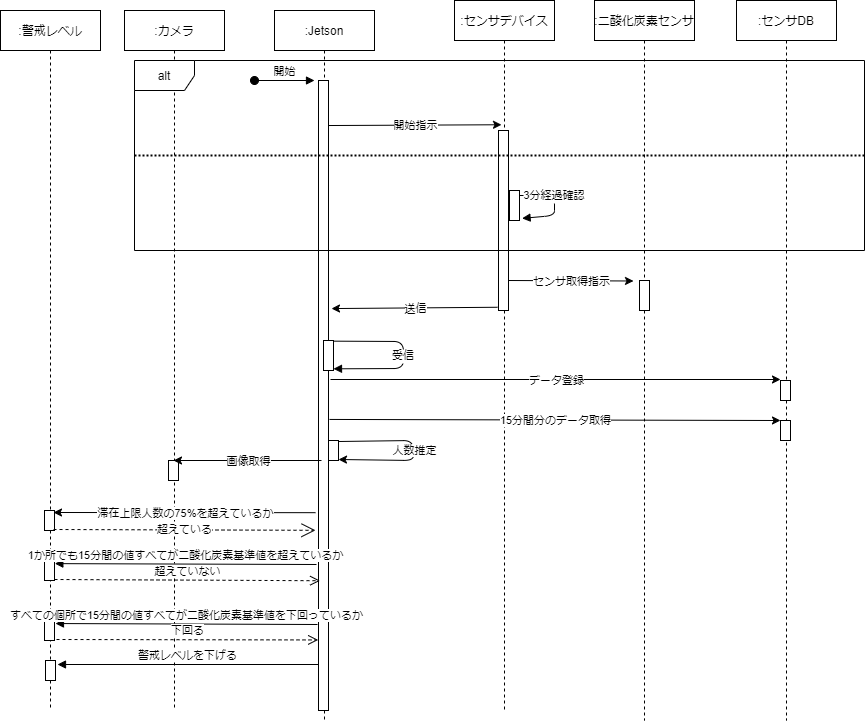

The diagram above was exported from draw.io. Its source (the exported page's mxGraphModel, read from the mxfile embedded in the PNG):
<mxGraphModel dx="1936" dy="806" grid="1" gridSize="10" guides="1" tooltips="1" connect="1" arrows="1" fold="1" page="1" pageScale="1" pageWidth="850" pageHeight="1100" math="0" shadow="0">
  <root>
    <mxCell id="0" />
    <mxCell id="1" parent="0" />
    <mxCell id="3nuBFxr9cyL0pnOWT2aG-1" value=":Jetson" style="shape=umlLifeline;perimeter=lifelinePerimeter;container=1;collapsible=0;recursiveResize=0;rounded=0;shadow=0;strokeWidth=1;" parent="1" vertex="1">
      <mxGeometry x="120" y="30" width="100" height="710" as="geometry" />
    </mxCell>
    <mxCell id="AhtBlWaf9p8fjaVPQD88-24" value="" style="points=[];perimeter=orthogonalPerimeter;rounded=0;shadow=0;strokeWidth=1;" parent="3nuBFxr9cyL0pnOWT2aG-1" vertex="1">
      <mxGeometry x="54" y="430" width="10" height="20" as="geometry" />
    </mxCell>
    <mxCell id="AhtBlWaf9p8fjaVPQD88-25" value="" style="endArrow=classic;html=1;exitX=1;exitY=0.05;exitDx=0;exitDy=0;exitPerimeter=0;entryX=1;entryY=0.95;entryDx=0;entryDy=0;entryPerimeter=0;" parent="3nuBFxr9cyL0pnOWT2aG-1" source="AhtBlWaf9p8fjaVPQD88-24" target="AhtBlWaf9p8fjaVPQD88-24" edge="1">
      <mxGeometry relative="1" as="geometry">
        <mxPoint x="-91" y="490" as="sourcePoint" />
        <mxPoint x="61" y="460" as="targetPoint" />
        <Array as="points">
          <mxPoint x="139" y="430" />
          <mxPoint x="139" y="450" />
        </Array>
      </mxGeometry>
    </mxCell>
    <mxCell id="AhtBlWaf9p8fjaVPQD88-26" value="人数推定" style="edgeLabel;resizable=0;html=1;align=center;verticalAlign=middle;" parent="AhtBlWaf9p8fjaVPQD88-25" connectable="0" vertex="1">
      <mxGeometry relative="1" as="geometry" />
    </mxCell>
    <mxCell id="a3sav8fHYCB6RavpXzRW-1" value="" style="points=[];perimeter=orthogonalPerimeter;rounded=0;shadow=0;strokeWidth=1;" parent="3nuBFxr9cyL0pnOWT2aG-1" vertex="1">
      <mxGeometry x="44" y="70" width="10" height="630" as="geometry" />
    </mxCell>
    <mxCell id="AhtBlWaf9p8fjaVPQD88-15" value="" style="points=[];perimeter=orthogonalPerimeter;rounded=0;shadow=0;strokeWidth=1;" parent="3nuBFxr9cyL0pnOWT2aG-1" vertex="1">
      <mxGeometry x="49" y="330" width="10" height="30" as="geometry" />
    </mxCell>
    <mxCell id="AhtBlWaf9p8fjaVPQD88-17" value="受信" style="verticalAlign=bottom;endArrow=block;shadow=0;strokeWidth=1;entryX=1;entryY=0.944;entryDx=0;entryDy=0;entryPerimeter=0;exitX=1.033;exitY=0.022;exitDx=0;exitDy=0;exitPerimeter=0;" parent="3nuBFxr9cyL0pnOWT2aG-1" source="AhtBlWaf9p8fjaVPQD88-15" target="AhtBlWaf9p8fjaVPQD88-15" edge="1">
      <mxGeometry x="0.1208" relative="1" as="geometry">
        <mxPoint x="129" y="390" as="sourcePoint" />
        <mxPoint x="131.57000000000005" y="412.8699999999999" as="targetPoint" />
        <Array as="points">
          <mxPoint x="129" y="331" />
          <mxPoint x="129" y="358" />
        </Array>
        <mxPoint as="offset" />
      </mxGeometry>
    </mxCell>
    <mxCell id="3nuBFxr9cyL0pnOWT2aG-5" value=":センサデバイス" style="shape=umlLifeline;perimeter=lifelinePerimeter;container=1;collapsible=0;recursiveResize=0;rounded=0;shadow=0;strokeWidth=1;" parent="1" vertex="1">
      <mxGeometry x="300" y="20" width="100" height="710" as="geometry" />
    </mxCell>
    <mxCell id="3nuBFxr9cyL0pnOWT2aG-6" value="" style="points=[];perimeter=orthogonalPerimeter;rounded=0;shadow=0;strokeWidth=1;" parent="3nuBFxr9cyL0pnOWT2aG-5" vertex="1">
      <mxGeometry x="44" y="130" width="10" height="180" as="geometry" />
    </mxCell>
    <mxCell id="3nuBFxr9cyL0pnOWT2aG-2" value="" style="points=[];perimeter=orthogonalPerimeter;rounded=0;shadow=0;strokeWidth=1;" parent="3nuBFxr9cyL0pnOWT2aG-5" vertex="1">
      <mxGeometry x="55" y="190" width="10" height="30" as="geometry" />
    </mxCell>
    <mxCell id="3nuBFxr9cyL0pnOWT2aG-8" value="3分経過確認" style="verticalAlign=bottom;endArrow=block;shadow=0;strokeWidth=1;entryX=1.257;entryY=0.929;entryDx=0;entryDy=0;entryPerimeter=0;" parent="3nuBFxr9cyL0pnOWT2aG-5" source="3nuBFxr9cyL0pnOWT2aG-2" target="3nuBFxr9cyL0pnOWT2aG-2" edge="1">
      <mxGeometry relative="1" as="geometry">
        <mxPoint x="155" y="200" as="sourcePoint" />
        <mxPoint x="120" y="205" as="targetPoint" />
        <Array as="points">
          <mxPoint x="100" y="205" />
        </Array>
      </mxGeometry>
    </mxCell>
    <mxCell id="AhtBlWaf9p8fjaVPQD88-3" value=":二酸化炭素センサ" style="shape=umlLifeline;perimeter=lifelinePerimeter;container=1;collapsible=0;recursiveResize=0;rounded=0;shadow=0;strokeWidth=1;" parent="1" vertex="1">
      <mxGeometry x="440" y="20" width="100" height="720" as="geometry" />
    </mxCell>
    <mxCell id="AhtBlWaf9p8fjaVPQD88-4" value="" style="points=[];perimeter=orthogonalPerimeter;rounded=0;shadow=0;strokeWidth=1;" parent="AhtBlWaf9p8fjaVPQD88-3" vertex="1">
      <mxGeometry x="45" y="280" width="10" height="30" as="geometry" />
    </mxCell>
    <mxCell id="AhtBlWaf9p8fjaVPQD88-7" value="" style="endArrow=classic;html=1;" parent="1" edge="1">
      <mxGeometry relative="1" as="geometry">
        <mxPoint x="354" y="300" as="sourcePoint" />
        <mxPoint x="479" y="300.5" as="targetPoint" />
      </mxGeometry>
    </mxCell>
    <mxCell id="AhtBlWaf9p8fjaVPQD88-8" value="センサ取得指示" style="edgeLabel;resizable=0;html=1;align=center;verticalAlign=middle;" parent="AhtBlWaf9p8fjaVPQD88-7" connectable="0" vertex="1">
      <mxGeometry relative="1" as="geometry" />
    </mxCell>
    <mxCell id="AhtBlWaf9p8fjaVPQD88-13" value="" style="endArrow=classic;html=1;exitX=-0.1;exitY=0.982;exitDx=0;exitDy=0;exitPerimeter=0;entryX=1.3;entryY=0.362;entryDx=0;entryDy=0;entryPerimeter=0;" parent="1" source="3nuBFxr9cyL0pnOWT2aG-6" target="a3sav8fHYCB6RavpXzRW-1" edge="1">
      <mxGeometry relative="1" as="geometry">
        <mxPoint x="229" y="480" as="sourcePoint" />
        <mxPoint x="189" y="388" as="targetPoint" />
      </mxGeometry>
    </mxCell>
    <mxCell id="AhtBlWaf9p8fjaVPQD88-14" value="送信" style="edgeLabel;resizable=0;html=1;align=center;verticalAlign=middle;" parent="AhtBlWaf9p8fjaVPQD88-13" connectable="0" vertex="1">
      <mxGeometry relative="1" as="geometry" />
    </mxCell>
    <mxCell id="AhtBlWaf9p8fjaVPQD88-18" value=":カメラ" style="shape=umlLifeline;perimeter=lifelinePerimeter;container=1;collapsible=0;recursiveResize=0;rounded=0;shadow=0;strokeWidth=1;" parent="1" vertex="1">
      <mxGeometry x="-30" y="30" width="100" height="700" as="geometry" />
    </mxCell>
    <mxCell id="AhtBlWaf9p8fjaVPQD88-19" value="" style="points=[];perimeter=orthogonalPerimeter;rounded=0;shadow=0;strokeWidth=1;" parent="AhtBlWaf9p8fjaVPQD88-18" vertex="1">
      <mxGeometry x="44" y="450" width="10" height="20" as="geometry" />
    </mxCell>
    <mxCell id="AhtBlWaf9p8fjaVPQD88-22" value="" style="endArrow=classic;html=1;" parent="1" edge="1">
      <mxGeometry relative="1" as="geometry">
        <mxPoint x="167" y="480" as="sourcePoint" />
        <mxPoint x="19" y="480" as="targetPoint" />
      </mxGeometry>
    </mxCell>
    <mxCell id="AhtBlWaf9p8fjaVPQD88-23" value="画像取得" style="edgeLabel;resizable=0;html=1;align=center;verticalAlign=middle;" parent="AhtBlWaf9p8fjaVPQD88-22" connectable="0" vertex="1">
      <mxGeometry relative="1" as="geometry" />
    </mxCell>
    <mxCell id="AhtBlWaf9p8fjaVPQD88-27" value=":警戒レベル" style="shape=umlLifeline;perimeter=lifelinePerimeter;container=1;collapsible=0;recursiveResize=0;rounded=0;shadow=0;strokeWidth=1;" parent="1" vertex="1">
      <mxGeometry x="-154" y="30" width="100" height="700" as="geometry" />
    </mxCell>
    <mxCell id="AhtBlWaf9p8fjaVPQD88-28" value="" style="points=[];perimeter=orthogonalPerimeter;rounded=0;shadow=0;strokeWidth=1;" parent="AhtBlWaf9p8fjaVPQD88-27" vertex="1">
      <mxGeometry x="44" y="500" width="10" height="20" as="geometry" />
    </mxCell>
    <mxCell id="izW-ySft15oDVku4Pswn-2" value="" style="points=[];perimeter=orthogonalPerimeter;rounded=0;shadow=0;strokeWidth=1;" parent="AhtBlWaf9p8fjaVPQD88-27" vertex="1">
      <mxGeometry x="44" y="550" width="10" height="20" as="geometry" />
    </mxCell>
    <mxCell id="izW-ySft15oDVku4Pswn-4" value="" style="points=[];perimeter=orthogonalPerimeter;rounded=0;shadow=0;strokeWidth=1;" parent="AhtBlWaf9p8fjaVPQD88-27" vertex="1">
      <mxGeometry x="45" y="650" width="10" height="20" as="geometry" />
    </mxCell>
    <mxCell id="izW-ySft15oDVku4Pswn-3" value="" style="points=[];perimeter=orthogonalPerimeter;rounded=0;shadow=0;strokeWidth=1;" parent="AhtBlWaf9p8fjaVPQD88-27" vertex="1">
      <mxGeometry x="44" y="610" width="10" height="20" as="geometry" />
    </mxCell>
    <mxCell id="AhtBlWaf9p8fjaVPQD88-30" value="" style="endArrow=classic;html=1;exitX=-0.3;exitY=0.686;exitDx=0;exitDy=0;exitPerimeter=0;entryX=0.9;entryY=0.1;entryDx=0;entryDy=0;entryPerimeter=0;" parent="1" edge="1" target="AhtBlWaf9p8fjaVPQD88-28" source="a3sav8fHYCB6RavpXzRW-1">
      <mxGeometry relative="1" as="geometry">
        <mxPoint x="166" y="550.26" as="sourcePoint" />
        <mxPoint x="-104" y="549.8" as="targetPoint" />
      </mxGeometry>
    </mxCell>
    <mxCell id="AhtBlWaf9p8fjaVPQD88-31" value="滞在上限人数の75%を超えているか" style="edgeLabel;resizable=0;html=1;align=center;verticalAlign=middle;" parent="AhtBlWaf9p8fjaVPQD88-30" connectable="0" vertex="1">
      <mxGeometry relative="1" as="geometry" />
    </mxCell>
    <mxCell id="AhtBlWaf9p8fjaVPQD88-32" value="超えている" style="endArrow=open;endSize=12;dashed=1;html=1;exitX=0.9;exitY=0.95;exitDx=0;exitDy=0;exitPerimeter=0;entryX=-0.3;entryY=0.714;entryDx=0;entryDy=0;entryPerimeter=0;" parent="1" target="a3sav8fHYCB6RavpXzRW-1" edge="1" source="AhtBlWaf9p8fjaVPQD88-28">
      <mxGeometry width="160" relative="1" as="geometry">
        <mxPoint x="270" y="670" as="sourcePoint" />
        <mxPoint x="230" y="532" as="targetPoint" />
      </mxGeometry>
    </mxCell>
    <mxCell id="AhtBlWaf9p8fjaVPQD88-35" value="1か所でも15分間の値すべてが二酸化炭素基準値を超えているか" style="html=1;verticalAlign=bottom;endArrow=block;entryX=1.033;entryY=0.156;entryDx=0;entryDy=0;entryPerimeter=0;" parent="1" target="izW-ySft15oDVku4Pswn-2" edge="1">
      <mxGeometry width="80" relative="1" as="geometry">
        <mxPoint x="162" y="584" as="sourcePoint" />
        <mxPoint x="-101" y="630" as="targetPoint" />
      </mxGeometry>
    </mxCell>
    <mxCell id="AhtBlWaf9p8fjaVPQD88-37" value="超えていない" style="html=1;verticalAlign=bottom;endArrow=open;dashed=1;endSize=8;exitX=1;exitY=0.95;exitDx=0;exitDy=0;exitPerimeter=0;entryX=0.161;entryY=0.794;entryDx=0;entryDy=0;entryPerimeter=0;" parent="1" source="izW-ySft15oDVku4Pswn-2" target="a3sav8fHYCB6RavpXzRW-1" edge="1">
      <mxGeometry relative="1" as="geometry">
        <mxPoint x="-104" y="628.2" as="sourcePoint" />
        <mxPoint x="161" y="603" as="targetPoint" />
      </mxGeometry>
    </mxCell>
    <mxCell id="AhtBlWaf9p8fjaVPQD88-39" value="すべての個所で15分間の値すべてが二酸化炭素基準値を下回っているか" style="html=1;verticalAlign=bottom;endArrow=block;entryX=1.097;entryY=0.152;entryDx=0;entryDy=0;entryPerimeter=0;" parent="1" target="izW-ySft15oDVku4Pswn-3" edge="1">
      <mxGeometry width="80" relative="1" as="geometry">
        <mxPoint x="163" y="644" as="sourcePoint" />
        <mxPoint x="-95" y="644" as="targetPoint" />
      </mxGeometry>
    </mxCell>
    <mxCell id="AhtBlWaf9p8fjaVPQD88-40" value="下回る" style="html=1;verticalAlign=bottom;endArrow=open;dashed=1;endSize=8;exitX=1.2;exitY=0.95;exitDx=0;exitDy=0;exitPerimeter=0;entryX=-0.031;entryY=0.888;entryDx=0;entryDy=0;entryPerimeter=0;" parent="1" source="izW-ySft15oDVku4Pswn-3" target="a3sav8fHYCB6RavpXzRW-1" edge="1">
      <mxGeometry relative="1" as="geometry">
        <mxPoint x="-101" y="692.5999999999999" as="sourcePoint" />
        <mxPoint x="159" y="700" as="targetPoint" />
      </mxGeometry>
    </mxCell>
    <mxCell id="AhtBlWaf9p8fjaVPQD88-41" value="警戒レベルを下げる" style="html=1;verticalAlign=bottom;endArrow=block;entryX=1.2;entryY=0.2;entryDx=0;entryDy=0;entryPerimeter=0;" parent="1" source="a3sav8fHYCB6RavpXzRW-1" target="izW-ySft15oDVku4Pswn-4" edge="1">
      <mxGeometry width="80" relative="1" as="geometry">
        <mxPoint x="168.5" y="713.5999999999999" as="sourcePoint" />
        <mxPoint x="-102" y="713.5999999999999" as="targetPoint" />
      </mxGeometry>
    </mxCell>
    <mxCell id="6KLM2TCQRJDr4xTO-5c9-1" value=":センサDB" style="shape=umlLifeline;perimeter=lifelinePerimeter;container=1;collapsible=0;recursiveResize=0;rounded=0;shadow=0;strokeWidth=1;" parent="1" vertex="1">
      <mxGeometry x="582" y="20" width="100" height="720" as="geometry" />
    </mxCell>
    <mxCell id="6KLM2TCQRJDr4xTO-5c9-2" value="" style="points=[];perimeter=orthogonalPerimeter;rounded=0;shadow=0;strokeWidth=1;" parent="6KLM2TCQRJDr4xTO-5c9-1" vertex="1">
      <mxGeometry x="44" y="380" width="10" height="20" as="geometry" />
    </mxCell>
    <mxCell id="6KLM2TCQRJDr4xTO-5c9-6" value="" style="points=[];perimeter=orthogonalPerimeter;rounded=0;shadow=0;strokeWidth=1;" parent="6KLM2TCQRJDr4xTO-5c9-1" vertex="1">
      <mxGeometry x="44" y="420" width="10" height="20" as="geometry" />
    </mxCell>
    <mxCell id="6KLM2TCQRJDr4xTO-5c9-4" value="" style="endArrow=classic;html=1;entryX=0;entryY=-0.05;entryDx=0;entryDy=0;entryPerimeter=0;" parent="1" target="6KLM2TCQRJDr4xTO-5c9-2" edge="1">
      <mxGeometry relative="1" as="geometry">
        <mxPoint x="176" y="399" as="sourcePoint" />
        <mxPoint x="630.5" y="444" as="targetPoint" />
        <Array as="points" />
      </mxGeometry>
    </mxCell>
    <mxCell id="6KLM2TCQRJDr4xTO-5c9-5" value="データ登録" style="edgeLabel;resizable=0;html=1;align=center;verticalAlign=middle;" parent="6KLM2TCQRJDr4xTO-5c9-4" connectable="0" vertex="1">
      <mxGeometry relative="1" as="geometry" />
    </mxCell>
    <mxCell id="6KLM2TCQRJDr4xTO-5c9-13" value="" style="endArrow=classic;html=1;exitX=1.1;exitY=0.538;exitDx=0;exitDy=0;exitPerimeter=0;entryX=0;entryY=0;entryDx=0;entryDy=0;entryPerimeter=0;" parent="1" source="a3sav8fHYCB6RavpXzRW-1" target="6KLM2TCQRJDr4xTO-5c9-6" edge="1">
      <mxGeometry relative="1" as="geometry">
        <mxPoint x="177" y="400" as="sourcePoint" />
        <mxPoint x="625" y="400" as="targetPoint" />
        <Array as="points" />
      </mxGeometry>
    </mxCell>
    <mxCell id="6KLM2TCQRJDr4xTO-5c9-14" value="15分間分のデータ取得" style="edgeLabel;resizable=0;html=1;align=center;verticalAlign=middle;" parent="6KLM2TCQRJDr4xTO-5c9-13" connectable="0" vertex="1">
      <mxGeometry relative="1" as="geometry" />
    </mxCell>
    <mxCell id="FHn1v6maWeH6f1jng3il-2" value="開始" style="html=1;verticalAlign=bottom;startArrow=oval;startFill=1;endArrow=block;startSize=8;" parent="1" edge="1">
      <mxGeometry width="60" relative="1" as="geometry">
        <mxPoint x="100" y="100" as="sourcePoint" />
        <mxPoint x="160" y="100" as="targetPoint" />
      </mxGeometry>
    </mxCell>
    <mxCell id="FHn1v6maWeH6f1jng3il-3" value="指導" style="endArrow=classic;html=1;exitX=0.54;exitY=0.162;exitDx=0;exitDy=0;exitPerimeter=0;entryX=0.47;entryY=0.175;entryDx=0;entryDy=0;entryPerimeter=0;" parent="1" source="3nuBFxr9cyL0pnOWT2aG-1" target="3nuBFxr9cyL0pnOWT2aG-5" edge="1">
      <mxGeometry relative="1" as="geometry">
        <mxPoint x="229" y="480" as="sourcePoint" />
        <mxPoint x="189" y="388" as="targetPoint" />
      </mxGeometry>
    </mxCell>
    <mxCell id="FHn1v6maWeH6f1jng3il-4" value="開始指示" style="edgeLabel;resizable=0;html=1;align=center;verticalAlign=middle;" parent="FHn1v6maWeH6f1jng3il-3" connectable="0" vertex="1">
      <mxGeometry relative="1" as="geometry" />
    </mxCell>
    <mxCell id="FHn1v6maWeH6f1jng3il-6" value="" style="line;strokeWidth=2;html=1;dashed=1;dashPattern=1 1;" parent="1" vertex="1">
      <mxGeometry x="-20" y="170" width="730" height="10" as="geometry" />
    </mxCell>
    <mxCell id="FHn1v6maWeH6f1jng3il-1" value="alt" style="shape=umlFrame;whiteSpace=wrap;html=1;" parent="1" vertex="1">
      <mxGeometry x="-20" y="80" width="730" height="190" as="geometry" />
    </mxCell>
  </root>
</mxGraphModel>